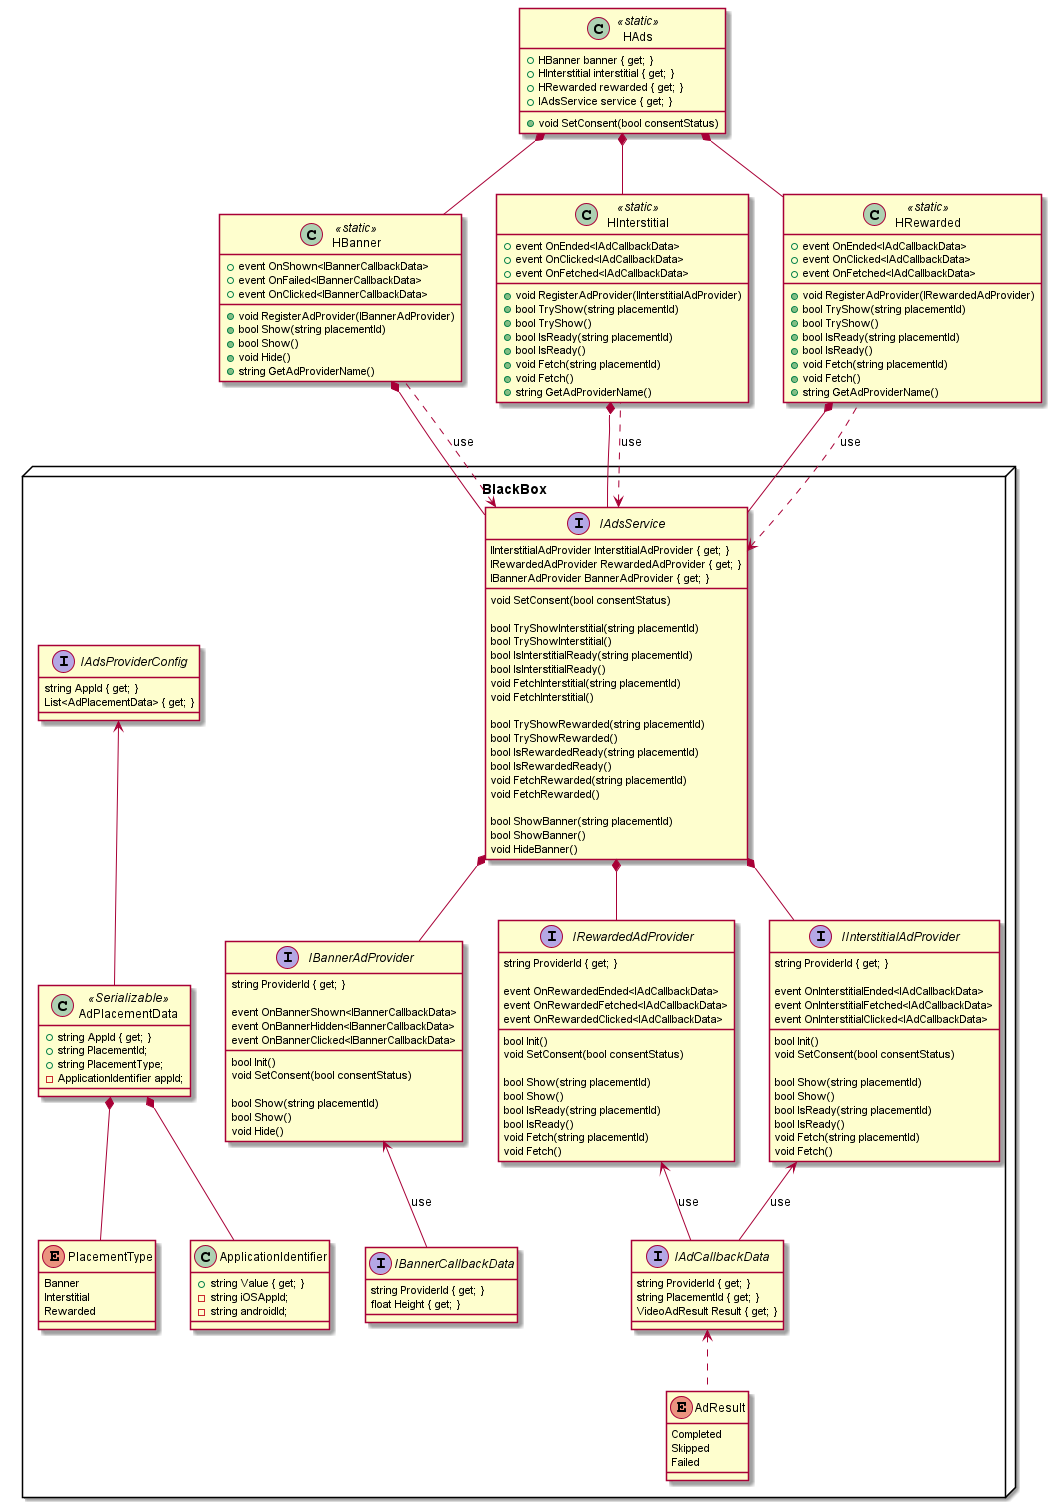

The diagram above was rendered by PlantUML. Its source (embedded in the PNG):
@startuml

class HAds << static >>
{
    + HBanner banner { get; }
    + HInterstitial interstitial { get; }
    + HRewarded rewarded { get; }
    + IAdsService service { get; }

    + void SetConsent(bool consentStatus)
}

class HBanner << static >>
{
    + event OnShown<IBannerCallbackData>
    + event OnFailed<IBannerCallbackData>
    + event OnClicked<IBannerCallbackData>
    
    + void RegisterAdProvider(IBannerAdProvider)
    + bool Show(string placementId)
    + bool Show()
    + void Hide()
    + string GetAdProviderName()
}

class HInterstitial << static >>
{
    + event OnEnded<IAdCallbackData>
    + event OnClicked<IAdCallbackData>
    + event OnFetched<IAdCallbackData>
    
    + void RegisterAdProvider(IInterstitialAdProvider)
    + bool TryShow(string placementId)
    + bool TryShow()
    + bool IsReady(string placementId)
    + bool IsReady()
    + void Fetch(string placementId)
    + void Fetch()
    + string GetAdProviderName()
}

class HRewarded << static >>
{
    + event OnEnded<IAdCallbackData>
    + event OnClicked<IAdCallbackData>
    + event OnFetched<IAdCallbackData>
    
    + void RegisterAdProvider(IRewardedAdProvider)
    + bool TryShow(string placementId)
    + bool TryShow()
    + bool IsReady(string placementId)
    + bool IsReady()
    + void Fetch(string placementId)
    + void Fetch()
    + string GetAdProviderName()
}

node "BlackBox" {
    interface IAdsProviderConfig
    {
        string AppId { get; }
        List<AdPlacementData> { get; }
    }
    
    interface IAdsService
    {
        IInterstitialAdProvider InterstitialAdProvider { get; }
        IRewardedAdProvider RewardedAdProvider { get; }
        IBannerAdProvider BannerAdProvider { get; }
    
        void SetConsent(bool consentStatus)
        
        bool TryShowInterstitial(string placementId)
        bool TryShowInterstitial()
        bool IsInterstitialReady(string placementId)
        bool IsInterstitialReady()
        void FetchInterstitial(string placementId)
        void FetchInterstitial()
        
        bool TryShowRewarded(string placementId)
        bool TryShowRewarded()
        bool IsRewardedReady(string placementId)
        bool IsRewardedReady()
        void FetchRewarded(string placementId)
        void FetchRewarded()
        
        bool ShowBanner(string placementId)
        bool ShowBanner()
        void HideBanner()
    }
    
    interface IInterstitialAdProvider
    {
        string ProviderId { get; }
        
        event OnInterstitialEnded<IAdCallbackData>
        event OnInterstitialFetched<IAdCallbackData>
        event OnInterstitialClicked<IAdCallbackData>
        
        bool Init()
        void SetConsent(bool consentStatus)
        
        bool Show(string placementId)
        bool Show()
        bool IsReady(string placementId)
        bool IsReady()
        void Fetch(string placementId)
        void Fetch()
    }
    
    interface IRewardedAdProvider
    {
        string ProviderId { get; }
    
        event OnRewardedEnded<IAdCallbackData>
        event OnRewardedFetched<IAdCallbackData>
        event OnRewardedClicked<IAdCallbackData>
    
        bool Init()
        void SetConsent(bool consentStatus)
    
        bool Show(string placementId)
        bool Show()
        bool IsReady(string placementId)
        bool IsReady()
        void Fetch(string placementId)
        void Fetch()
    }
    
    interface IBannerAdProvider
    {
        string ProviderId { get; }
    
        event OnBannerShown<IBannerCallbackData>
        event OnBannerHidden<IBannerCallbackData>
        event OnBannerClicked<IBannerCallbackData>
    
        bool Init()
        void SetConsent(bool consentStatus)
        
        bool Show(string placementId)
        bool Show()
        void Hide()
    }
    
    enum AdResult
    {
        Completed
        Skipped
        Failed
    }
    
    enum PlacementType
    {
        Banner
        Interstitial
        Rewarded
    }
    
    class AdPlacementData << Serializable >>
    {
        + string AppId { get; }
        + string PlacementId;
        + string PlacementType;
        - ApplicationIdentifier appId;
    }
    
    class ApplicationIdentifier
    {
        + string Value { get; }
        - string iOSAppId;
        - string androidId;
    }
    
    interface IBannerCallbackData
    {
        string ProviderId { get; }
        float Height { get; }
    }
    
    interface IAdCallbackData
    {
        string ProviderId { get; }
        string PlacementId { get; }
        VideoAdResult Result { get; }
    }
}

HAds *-- HBanner
HAds *-- HInterstitial
HAds *-- HRewarded

HBanner *-- IAdsService
HInterstitial *-- IAdsService
HRewarded *-- IAdsService

IAdCallbackData -up-> IInterstitialAdProvider : use
IAdCallbackData -up-> IRewardedAdProvider : use
IBannerCallbackData -up-> IBannerAdProvider : use

IAdsService <.. HRewarded : use
IAdsService <.. HInterstitial : use
IAdsService <.. HBanner : use

IAdCallbackData <.. AdResult

IInterstitialAdProvider -down-* IAdsService
IRewardedAdProvider -down-* IAdsService
IBannerAdProvider -down-* IAdsService

IAdsProviderConfig <-- AdPlacementData
AdPlacementData *-- PlacementType
AdPlacementData *-- ApplicationIdentifier

@enduml